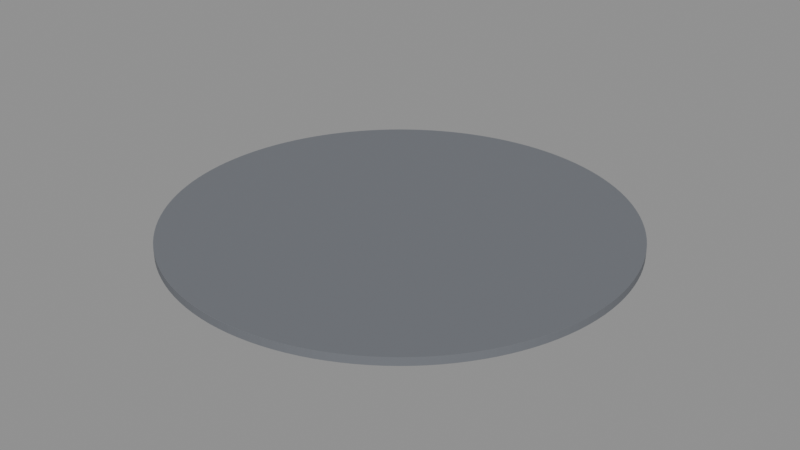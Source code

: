 # Source: BS_C02_Floor.blend  (saved by Blender 5.2.45; exported with 4.5.12 LTS)
import bpy
from mathutils import Matrix  # noqa: F401  (used for matrix-valued properties, if any)

bpy.ops.wm.read_factory_settings(use_empty=True)
scene = bpy.context.scene
scene.name = 'Scene'

# ---- materials (node trees are filled in below, after node groups)
mat_b4o_floor = bpy.data.materials.new('B4O_Floor')
mat_b4o_floor.diffuse_color = (0.16, 0.17, 0.19, 1.0)

# ---- material node trees
mat_b4o_floor.use_nodes = True; mat_b4o_floor.node_tree.nodes.clear()
_N = mat_b4o_floor.node_tree.nodes; _L = mat_b4o_floor.node_tree.links
n0 = _N.new('ShaderNodeBsdfPrincipled'); n0.name = 'Principled BSDF'; n0.location = (-200, 100)
n0.inputs[0].default_value = (0.16, 0.17, 0.19, 1.0)
n0.inputs[1].default_value = 0.03
n0.inputs[2].default_value = 0.7
n0.inputs[10].default_value = 0.005
n1 = _N.new('ShaderNodeOutputMaterial'); n1.name = 'Material Output'; n1.location = (200, 100)
_L.new(n0.outputs[0], n1.inputs[0])
n1.is_active_output = True

# ---- meshes
me_cylinder = bpy.data.meshes.new('Cylinder')
me_cylinder.from_pydata([(1.056e-06, -6.995, -0.12), (1.056e-06, -6.995, 0.12), (-0.3432, -6.987, -0.12), (-0.3432, -6.987, 0.12), (-0.6856, -6.961, -0.12), (-0.6856, -6.961, 0.12), (-1.026, -6.919, -0.12), (-1.026, -6.919, 0.12), (-1.365, -6.861, -0.12), (-1.365, -6.861, 0.12), (-1.7, -6.785, -0.12), (-1.7, -6.785, 0.12), (-2.031, -6.694, -0.12), (-2.031, -6.694, 0.12), (-2.357, -6.586, -0.12), (-2.357, -6.586, 0.12), (-2.677, -6.463, -0.12), (-2.677, -6.463, 0.12), (-2.991, -6.323, -0.12), (-2.991, -6.323, 0.12), (-3.297, -6.169, -0.12), (-3.297, -6.169, 0.12), (-3.596, -6.0, -0.12), (-3.596, -6.0, 0.12), (-3.886, -5.816, -0.12), (-3.886, -5.816, 0.12), (-4.167, -5.618, -0.12), (-4.167, -5.618, 0.12), (-4.438, -5.407, -0.12), (-4.438, -5.407, 0.12), (-4.698, -5.183, -0.12), (-4.698, -5.183, 0.12), (-4.946, -4.946, -0.12), (-4.946, -4.946, 0.12), (-5.183, -4.698, -0.12), (-5.183, -4.698, 0.12), (-5.407, -4.438, -0.12), (-5.407, -4.438, 0.12), (-5.618, -4.167, -0.12), (-5.618, -4.167, 0.12), (-5.816, -3.886, -0.12), (-5.816, -3.886, 0.12), (-6.0, -3.596, -0.12), (-6.0, -3.596, 0.12), (-6.169, -3.297, -0.12), (-6.169, -3.297, 0.12), (-6.323, -2.991, -0.12), (-6.323, -2.991, 0.12), (-6.463, -2.677, -0.12), (-6.463, -2.677, 0.12), (-6.586, -2.357, -0.12), (-6.586, -2.357, 0.12), (-6.694, -2.031, -0.12), (-6.694, -2.031, 0.12), (-6.785, -1.7, -0.12), (-6.785, -1.7, 0.12), (-6.861, -1.365, -0.12), (-6.861, -1.365, 0.12), (-6.919, -1.026, -0.12), (-6.919, -1.026, 0.12), (-6.961, -0.6856, -0.12), (-6.961, -0.6856, 0.12), (-6.987, -0.3432, -0.12), (-6.987, -0.3432, 0.12), (-6.995, -1.056e-06, -0.12), (-6.995, -1.056e-06, 0.12), (-6.987, 0.3432, -0.12), (-6.987, 0.3432, 0.12), (-6.961, 0.6856, -0.12), (-6.961, 0.6856, 0.12), (-6.919, 1.026, -0.12), (-6.919, 1.026, 0.12), (-6.861, 1.365, -0.12), (-6.861, 1.365, 0.12), (-6.785, 1.7, -0.12), (-6.785, 1.7, 0.12), (-6.694, 2.031, -0.12), (-6.694, 2.031, 0.12), (-6.586, 2.357, -0.12), (-6.586, 2.357, 0.12), (-6.463, 2.677, -0.12), (-6.463, 2.677, 0.12), (-6.323, 2.991, -0.12), (-6.323, 2.991, 0.12), (-6.169, 3.297, -0.12), (-6.169, 3.297, 0.12), (-6.0, 3.596, -0.12), (-6.0, 3.596, 0.12), (-5.816, 3.886, -0.12), (-5.816, 3.886, 0.12), (-5.618, 4.167, -0.12), (-5.618, 4.167, 0.12), (-5.407, 4.438, -0.12), (-5.407, 4.438, 0.12), (-5.183, 4.698, -0.12), (-5.183, 4.698, 0.12), (-4.946, 4.946, -0.12), (-4.946, 4.946, 0.12), (-4.698, 5.183, -0.12), (-4.698, 5.183, 0.12), (-4.438, 5.407, -0.12), (-4.438, 5.407, 0.12), (-4.167, 5.618, -0.12), (-4.167, 5.618, 0.12), (-3.886, 5.816, -0.12), (-3.886, 5.816, 0.12), (-3.596, 6.0, -0.12), (-3.596, 6.0, 0.12), (-3.297, 6.169, -0.12), (-3.297, 6.169, 0.12), (-2.991, 6.323, -0.12), (-2.991, 6.323, 0.12), (-2.677, 6.463, -0.12), (-2.677, 6.463, 0.12), (-2.357, 6.586, -0.12), (-2.357, 6.586, 0.12), (-2.031, 6.694, -0.12), (-2.031, 6.694, 0.12), (-1.7, 6.785, -0.12), (-1.7, 6.785, 0.12), (-1.365, 6.861, -0.12), (-1.365, 6.861, 0.12), (-1.026, 6.919, -0.12), (-1.026, 6.919, 0.12), (-0.6856, 6.961, -0.12), (-0.6856, 6.961, 0.12), (-0.3432, 6.987, -0.12), (-0.3432, 6.987, 0.12), (-1.056e-06, 6.995, -0.12), (-1.056e-06, 6.995, 0.12), (0.3432, 6.987, -0.12), (0.3432, 6.987, 0.12), (0.6856, 6.961, -0.12), (0.6856, 6.961, 0.12), (1.026, 6.919, -0.12), (1.026, 6.919, 0.12), (1.365, 6.861, -0.12), (1.365, 6.861, 0.12), (1.7, 6.785, -0.12), (1.7, 6.785, 0.12), (2.031, 6.694, -0.12), (2.031, 6.694, 0.12), (2.357, 6.586, -0.12), (2.357, 6.586, 0.12), (2.677, 6.463, -0.12), (2.677, 6.463, 0.12), (2.991, 6.323, -0.12), (2.991, 6.323, 0.12), (3.297, 6.169, -0.12), (3.297, 6.169, 0.12), (3.596, 6.0, -0.12), (3.596, 6.0, 0.12), (3.886, 5.816, -0.12), (3.886, 5.816, 0.12), (4.167, 5.618, -0.12), (4.167, 5.618, 0.12), (4.438, 5.407, -0.12), (4.438, 5.407, 0.12), (4.698, 5.183, -0.12), (4.698, 5.183, 0.12), (4.946, 4.946, -0.12), (4.946, 4.946, 0.12), (5.183, 4.698, -0.12), (5.183, 4.698, 0.12), (5.407, 4.438, -0.12), (5.407, 4.438, 0.12), (5.618, 4.167, -0.12), (5.618, 4.167, 0.12), (5.816, 3.886, -0.12), (5.816, 3.886, 0.12), (6.0, 3.596, -0.12), (6.0, 3.596, 0.12), (6.169, 3.297, -0.12), (6.169, 3.297, 0.12), (6.323, 2.991, -0.12), (6.323, 2.991, 0.12), (6.463, 2.677, -0.12), (6.463, 2.677, 0.12), (6.586, 2.357, -0.12), (6.586, 2.357, 0.12), (6.694, 2.031, -0.12), (6.694, 2.031, 0.12), (6.785, 1.7, -0.12), (6.785, 1.7, 0.12), (6.861, 1.365, -0.12), (6.861, 1.365, 0.12), (6.919, 1.026, -0.12), (6.919, 1.026, 0.12), (6.961, 0.6856, -0.12), (6.961, 0.6856, 0.12), (6.987, 0.3432, -0.12), (6.987, 0.3432, 0.12), (6.995, 1.056e-06, -0.12), (6.995, 1.056e-06, 0.12), (6.987, -0.3432, -0.12), (6.987, -0.3432, 0.12), (6.961, -0.6856, -0.12), (6.961, -0.6856, 0.12), (6.919, -1.026, -0.12), (6.919, -1.026, 0.12), (6.861, -1.365, -0.12), (6.861, -1.365, 0.12), (6.785, -1.7, -0.12), (6.785, -1.7, 0.12), (6.694, -2.031, -0.12), (6.694, -2.031, 0.12), (6.586, -2.357, -0.12), (6.586, -2.357, 0.12), (6.463, -2.677, -0.12), (6.463, -2.677, 0.12), (6.323, -2.991, -0.12), (6.323, -2.991, 0.12), (6.169, -3.297, -0.12), (6.169, -3.297, 0.12), (6.0, -3.596, -0.12), (6.0, -3.596, 0.12), (5.816, -3.886, -0.12), (5.816, -3.886, 0.12), (5.618, -4.167, -0.12), (5.618, -4.167, 0.12), (5.407, -4.438, -0.12), (5.407, -4.438, 0.12), (5.183, -4.698, -0.12), (5.183, -4.698, 0.12), (4.946, -4.946, -0.12), (4.946, -4.946, 0.12), (4.698, -5.183, -0.12), (4.698, -5.183, 0.12), (4.438, -5.407, -0.12), (4.438, -5.407, 0.12), (4.167, -5.618, -0.12), (4.167, -5.618, 0.12), (3.886, -5.816, -0.12), (3.886, -5.816, 0.12), (3.596, -6.0, -0.12), (3.596, -6.0, 0.12), (3.297, -6.169, -0.12), (3.297, -6.169, 0.12), (2.991, -6.323, -0.12), (2.991, -6.323, 0.12), (2.677, -6.463, -0.12), (2.677, -6.463, 0.12), (2.357, -6.586, -0.12), (2.357, -6.586, 0.12), (2.031, -6.694, -0.12), (2.031, -6.694, 0.12), (1.7, -6.785, -0.12), (1.7, -6.785, 0.12), (1.365, -6.861, -0.12), (1.365, -6.861, 0.12), (1.026, -6.919, -0.12), (1.026, -6.919, 0.12), (0.6856, -6.961, -0.12), (0.6856, -6.961, 0.12), (0.3432, -6.987, -0.12), (0.3432, -6.987, 0.12)], [], [(0, 1, 3, 2), (2, 3, 5, 4), (4, 5, 7, 6), (6, 7, 9, 8), (8, 9, 11, 10), (10, 11, 13, 12), (12, 13, 15, 14), (14, 15, 17, 16), (16, 17, 19, 18), (18, 19, 21, 20), (20, 21, 23, 22), (22, 23, 25, 24), (24, 25, 27, 26), (26, 27, 29, 28), (28, 29, 31, 30), (30, 31, 33, 32), (32, 33, 35, 34), (34, 35, 37, 36), (36, 37, 39, 38), (38, 39, 41, 40), (40, 41, 43, 42), (42, 43, 45, 44), (44, 45, 47, 46), (46, 47, 49, 48), (48, 49, 51, 50), (50, 51, 53, 52), (52, 53, 55, 54), (54, 55, 57, 56), (56, 57, 59, 58), (58, 59, 61, 60), (60, 61, 63, 62), (62, 63, 65, 64), (64, 65, 67, 66), (66, 67, 69, 68), (68, 69, 71, 70), (70, 71, 73, 72), (72, 73, 75, 74), (74, 75, 77, 76), (76, 77, 79, 78), (78, 79, 81, 80), (80, 81, 83, 82), (82, 83, 85, 84), (84, 85, 87, 86), (86, 87, 89, 88), (88, 89, 91, 90), (90, 91, 93, 92), (92, 93, 95, 94), (94, 95, 97, 96), (96, 97, 99, 98), (98, 99, 101, 100), (100, 101, 103, 102), (102, 103, 105, 104), (104, 105, 107, 106), (106, 107, 109, 108), (108, 109, 111, 110), (110, 111, 113, 112), (112, 113, 115, 114), (114, 115, 117, 116), (116, 117, 119, 118), (118, 119, 121, 120), (120, 121, 123, 122), (122, 123, 125, 124), (124, 125, 127, 126), (126, 127, 129, 128), (128, 129, 131, 130), (130, 131, 133, 132), (132, 133, 135, 134), (134, 135, 137, 136), (136, 137, 139, 138), (138, 139, 141, 140), (140, 141, 143, 142), (142, 143, 145, 144), (144, 145, 147, 146), (146, 147, 149, 148), (148, 149, 151, 150), (150, 151, 153, 152), (152, 153, 155, 154), (154, 155, 157, 156), (156, 157, 159, 158), (158, 159, 161, 160), (160, 161, 163, 162), (162, 163, 165, 164), (164, 165, 167, 166), (166, 167, 169, 168), (168, 169, 171, 170), (170, 171, 173, 172), (172, 173, 175, 174), (174, 175, 177, 176), (176, 177, 179, 178), (178, 179, 181, 180), (180, 181, 183, 182), (182, 183, 185, 184), (184, 185, 187, 186), (186, 187, 189, 188), (188, 189, 191, 190), (190, 191, 193, 192), (192, 193, 195, 194), (194, 195, 197, 196), (196, 197, 199, 198), (198, 199, 201, 200), (200, 201, 203, 202), (202, 203, 205, 204), (204, 205, 207, 206), (206, 207, 209, 208), (208, 209, 211, 210), (210, 211, 213, 212), (212, 213, 215, 214), (214, 215, 217, 216), (216, 217, 219, 218), (218, 219, 221, 220), (220, 221, 223, 222), (222, 223, 225, 224), (224, 225, 227, 226), (226, 227, 229, 228), (228, 229, 231, 230), (230, 231, 233, 232), (232, 233, 235, 234), (234, 235, 237, 236), (236, 237, 239, 238), (238, 239, 241, 240), (240, 241, 243, 242), (242, 243, 245, 244), (244, 245, 247, 246), (246, 247, 249, 248), (248, 249, 251, 250), (250, 251, 253, 252), (3, 1, 255, 253, 251, 249, 247, 245, 243, 241, 239, 237, 235, 233, 231, 229, 227, 225, 223, 221, 219, 217, 215, 213, 211, 209, 207, 205, 203, 201, 199, 197, 195, 193, 191, 189, 187, 185, 183, 181, 179, 177, 175, 173, 171, 169, 167, 165, 163, 161, 159, 157, 155, 153, 151, 149, 147, 145, 143, 141, 139, 137, 135, 133, 131, 129, 127, 125, 123, 121, 119, 117, 115, 113, 111, 109, 107, 105, 103, 101, 99, 97, 95, 93, 91, 89, 87, 85, 83, 81, 79, 77, 75, 73, 71, 69, 67, 65, 63, 61, 59, 57, 55, 53, 51, 49, 47, 45, 43, 41, 39, 37, 35, 33, 31, 29, 27, 25, 23, 21, 19, 17, 15, 13, 11, 9, 7, 5), (252, 253, 255, 254), (254, 255, 1, 0), (0, 2, 4, 6, 8, 10, 12, 14, 16, 18, 20, 22, 24, 26, 28, 30, 32, 34, 36, 38, 40, 42, 44, 46, 48, 50, 52, 54, 56, 58, 60, 62, 64, 66, 68, 70, 72, 74, 76, 78, 80, 82, 84, 86, 88, 90, 92, 94, 96, 98, 100, 102, 104, 106, 108, 110, 112, 114, 116, 118, 120, 122, 124, 126, 128, 130, 132, 134, 136, 138, 140, 142, 144, 146, 148, 150, 152, 154, 156, 158, 160, 162, 164, 166, 168, 170, 172, 174, 176, 178, 180, 182, 184, 186, 188, 190, 192, 194, 196, 198, 200, 202, 204, 206, 208, 210, 212, 214, 216, 218, 220, 222, 224, 226, 228, 230, 232, 234, 236, 238, 240, 242, 244, 246, 248, 250, 252, 254)])
_uv = me_cylinder.uv_layers.new(name='UVMap')
_uv.uv.foreach_set('vector', [1.056e-06, -0.24, 1.056e-06, 0.0, -0.3432, 0.0, -0.3432, -0.24, -0.3432, -0.24, -0.3432, 0.0, -0.6856, 0.0, -0.6856, -0.24, -0.6856, -0.24, -0.6856, 0.0, -1.026, 0.0, -1.026, -0.24, -1.026, -0.24, -1.026, 0.0, -1.365, 0.0, -1.365, -0.24, -1.365, -0.24, -1.365, 0.0, -1.7, 0.0, -1.7, -0.24, -1.7, -0.24, -1.7, 0.0, -2.031, 0.0, -2.031, -0.24, -2.031, -0.24, -2.031, 0.0, -2.357, 0.0, -2.357, -0.24, -2.357, -0.24, -2.357, 0.0, -2.677, 0.0, -2.677, -0.24, -2.677, -0.24, -2.677, 0.0, -2.991, 0.0, -2.991, -0.24, -2.991, -0.24, -2.991, 0.0, -3.297, 0.0, -3.297, -0.24, -3.297, -0.24, -3.297, 0.0, -3.596, 0.0, -3.596, -0.24, -3.596, -0.24, -3.596, 0.0, -3.886, 0.0, -3.886, -0.24, -3.886, -0.24, -3.886, 0.0, -4.167, 0.0, -4.167, -0.24, -4.167, -0.24, -4.167, 0.0, -4.438, 0.0, -4.438, -0.24, -4.438, -0.24, -4.438, 0.0, -4.698, 0.0, -4.698, -0.24, -4.698, -0.24, -4.698, 0.0, -4.946, 0.0, -4.946, -0.24, -4.946, -0.24, -4.946, 0.0, -4.698, 0.0, -4.698, -0.24, -4.698, -0.24, -4.698, 0.0, -4.438, 0.0, -4.438, -0.24, -4.438, -0.24, -4.438, 0.0, -4.167, 0.0, -4.167, -0.24, -4.167, -0.24, -4.167, 0.0, -3.886, 0.0, -3.886, -0.24, -3.886, -0.24, -3.886, 0.0, -3.596, 0.0, -3.596, -0.24, -3.596, -0.24, -3.596, 0.0, -3.297, 0.0, -3.297, -0.24, -3.297, -0.24, -3.297, 0.0, -2.991, 0.0, -2.991, -0.24, -2.991, -0.24, -2.991, 0.0, -2.677, 0.0, -2.677, -0.24, -2.677, -0.24, -2.677, 0.0, -2.357, 0.0, -2.357, -0.24, -2.357, -0.24, -2.357, 0.0, -2.031, 0.0, -2.031, -0.24, -2.031, -0.24, -2.031, 0.0, -1.7, 0.0, -1.7, -0.24, -1.7, -0.24, -1.7, 0.0, -1.365, 0.0, -1.365, -0.24, -1.365, -0.24, -1.365, 0.0, -1.026, 0.0, -1.026, -0.24, -1.026, -0.24, -1.026, 0.0, -0.6856, 0.0, -0.6856, -0.24, -0.6856, -0.24, -0.6856, 0.0, -0.3432, 0.0, -0.3432, -0.24, -0.3432, -0.24, -0.3432, 0.0, -1.056e-06, 0.0, -1.056e-06, -0.24, -1.056e-06, -0.24, -1.056e-06, 0.0, 0.3432, 0.0, 0.3432, -0.24, 0.3432, -0.24, 0.3432, 0.0, 0.6856, 0.0, 0.6856, -0.24, 0.6856, -0.24, 0.6856, 0.0, 1.026, 0.0, 1.026, -0.24, 1.026, -0.24, 1.026, 0.0, 1.365, 0.0, 1.365, -0.24, 1.365, -0.24, 1.365, 0.0, 1.7, 0.0, 1.7, -0.24, 1.7, -0.24, 1.7, 0.0, 2.031, 0.0, 2.031, -0.24, 2.031, -0.24, 2.031, 0.0, 2.357, 0.0, 2.357, -0.24, 2.357, -0.24, 2.357, 0.0, 2.677, 0.0, 2.677, -0.24, 2.677, -0.24, 2.677, 0.0, 2.991, 0.0, 2.991, -0.24, 2.991, -0.24, 2.991, 0.0, 3.297, 0.0, 3.297, -0.24, 3.297, -0.24, 3.297, 0.0, 3.596, 0.0, 3.596, -0.24, 3.596, -0.24, 3.596, 0.0, 3.886, 0.0, 3.886, -0.24, 3.886, -0.24, 3.886, 0.0, 4.167, 0.0, 4.167, -0.24, 4.167, -0.24, 4.167, 0.0, 4.438, 0.0, 4.438, -0.24, 4.438, -0.24, 4.438, 0.0, 4.698, 0.0, 4.698, -0.24, 4.698, -0.24, 4.698, 0.0, 4.946, 0.0, 4.946, -0.24, -4.946, -0.24, -4.946, 0.0, -4.698, 0.0, -4.698, -0.24, -4.698, -0.24, -4.698, 0.0, -4.438, 0.0, -4.438, -0.24, -4.438, -0.24, -4.438, 0.0, -4.167, 0.0, -4.167, -0.24, -4.167, -0.24, -4.167, 0.0, -3.886, 0.0, -3.886, -0.24, -3.886, -0.24, -3.886, 0.0, -3.596, 0.0, -3.596, -0.24, -3.596, -0.24, -3.596, 0.0, -3.297, 0.0, -3.297, -0.24, -3.297, -0.24, -3.297, 0.0, -2.991, 0.0, -2.991, -0.24, -2.991, -0.24, -2.991, 0.0, -2.677, 0.0, -2.677, -0.24, -2.677, -0.24, -2.677, 0.0, -2.357, 0.0, -2.357, -0.24, -2.357, -0.24, -2.357, 0.0, -2.031, 0.0, -2.031, -0.24, -2.031, -0.24, -2.031, 0.0, -1.7, 0.0, -1.7, -0.24, -1.7, -0.24, -1.7, 0.0, -1.365, 0.0, -1.365, -0.24, -1.365, -0.24, -1.365, 0.0, -1.026, 0.0, -1.026, -0.24, -1.026, -0.24, -1.026, 0.0, -0.6856, 0.0, -0.6856, -0.24, -0.6856, -0.24, -0.6856, 0.0, -0.3432, 0.0, -0.3432, -0.24, -0.3432, -0.24, -0.3432, 0.0, -1.056e-06, 0.0, -1.056e-06, -0.24, -1.056e-06, -0.24, -1.056e-06, 0.0, 0.3432, 0.0, 0.3432, -0.24, 0.3432, -0.24, 0.3432, 0.0, 0.6856, 0.0, 0.6856, -0.24, 0.6856, -0.24, 0.6856, 0.0, 1.026, 0.0, 1.026, -0.24, 1.026, -0.24, 1.026, 0.0, 1.365, 0.0, 1.365, -0.24, 1.365, -0.24, 1.365, 0.0, 1.7, 0.0, 1.7, -0.24, 1.7, -0.24, 1.7, 0.0, 2.031, 0.0, 2.031, -0.24, 2.031, -0.24, 2.031, 0.0, 2.357, 0.0, 2.357, -0.24, 2.357, -0.24, 2.357, 0.0, 2.677, 0.0, 2.677, -0.24, 2.677, -0.24, 2.677, 0.0, 2.991, 0.0, 2.991, -0.24, 2.991, -0.24, 2.991, 0.0, 3.297, 0.0, 3.297, -0.24, 3.297, -0.24, 3.297, 0.0, 3.596, 0.0, 3.596, -0.24, 3.596, -0.24, 3.596, 0.0, 3.886, 0.0, 3.886, -0.24, 3.886, -0.24, 3.886, 0.0, 4.167, 0.0, 4.167, -0.24, 4.167, -0.24, 4.167, 0.0, 4.438, 0.0, 4.438, -0.24, 4.438, -0.24, 4.438, 0.0, 4.698, 0.0, 4.698, -0.24, 4.698, -0.24, 4.698, 0.0, 4.946, 0.0, 4.946, -0.24, 4.946, -0.24, 4.946, 0.0, 4.698, 0.0, 4.698, -0.24, 4.698, -0.24, 4.698, 0.0, 4.438, 0.0, 4.438, -0.24, 4.438, -0.24, 4.438, 0.0, 4.167, 0.0, 4.167, -0.24, 4.167, -0.24, 4.167, 0.0, 3.886, 0.0, 3.886, -0.24, 3.886, -0.24, 3.886, 0.0, 3.596, 0.0, 3.596, -0.24, 3.596, -0.24, 3.596, 0.0, 3.297, 0.0, 3.297, -0.24, 3.297, -0.24, 3.297, 0.0, 2.991, 0.0, 2.991, -0.24, 2.991, -0.24, 2.991, 0.0, 2.677, 0.0, 2.677, -0.24, 2.677, -0.24, 2.677, 0.0, 2.357, 0.0, 2.357, -0.24, 2.357, -0.24, 2.357, 0.0, 2.031, 0.0, 2.031, -0.24, 2.031, -0.24, 2.031, 0.0, 1.7, 0.0, 1.7, -0.24, 1.7, -0.24, 1.7, 0.0, 1.365, 0.0, 1.365, -0.24, 1.365, -0.24, 1.365, 0.0, 1.026, 0.0, 1.026, -0.24, 1.026, -0.24, 1.026, 0.0, 0.6856, 0.0, 0.6856, -0.24, 0.6856, -0.24, 0.6856, 0.0, 0.3432, 0.0, 0.3432, -0.24, 0.3432, -0.24, 0.3432, 0.0, 1.056e-06, 0.0, 1.056e-06, -0.24, 1.056e-06, -0.24, 1.056e-06, 0.0, -0.3432, 0.0, -0.3432, -0.24, -0.3432, -0.24, -0.3432, 0.0, -0.6856, 0.0, -0.6856, -0.24, -0.6856, -0.24, -0.6856, 0.0, -1.026, 0.0, -1.026, -0.24, -1.026, -0.24, -1.026, 0.0, -1.365, 0.0, -1.365, -0.24, -1.365, -0.24, -1.365, 0.0, -1.7, 0.0, -1.7, -0.24, -1.7, -0.24, -1.7, 0.0, -2.031, 0.0, -2.031, -0.24, -2.031, -0.24, -2.031, 0.0, -2.357, 0.0, -2.357, -0.24, -2.357, -0.24, -2.357, 0.0, -2.677, 0.0, -2.677, -0.24, -2.677, -0.24, -2.677, 0.0, -2.991, 0.0, -2.991, -0.24, -2.991, -0.24, -2.991, 0.0, -3.297, 0.0, -3.297, -0.24, -3.297, -0.24, -3.297, 0.0, -3.596, 0.0, -3.596, -0.24, -3.596, -0.24, -3.596, 0.0, -3.886, 0.0, -3.886, -0.24, -3.886, -0.24, -3.886, 0.0, -4.167, 0.0, -4.167, -0.24, -4.167, -0.24, -4.167, 0.0, -4.438, 0.0, -4.438, -0.24, -4.438, -0.24, -4.438, 0.0, -4.698, 0.0, -4.698, -0.24, -4.698, -0.24, -4.698, 0.0, -4.946, 0.0, -4.946, -0.24, 4.946, -0.24, 4.946, 0.0, 4.698, 0.0, 4.698, -0.24, 4.698, -0.24, 4.698, 0.0, 4.438, 0.0, 4.438, -0.24, 4.438, -0.24, 4.438, 0.0, 4.167, 0.0, 4.167, -0.24, 4.167, -0.24, 4.167, 0.0, 3.886, 0.0, 3.886, -0.24, 3.886, -0.24, 3.886, 0.0, 3.596, 0.0, 3.596, -0.24, 3.596, -0.24, 3.596, 0.0, 3.297, 0.0, 3.297, -0.24, 3.297, -0.24, 3.297, 0.0, 2.991, 0.0, 2.991, -0.24, 2.991, -0.24, 2.991, 0.0, 2.677, 0.0, 2.677, -0.24, 2.677, -0.24, 2.677, 0.0, 2.357, 0.0, 2.357, -0.24, 2.357, -0.24, 2.357, 0.0, 2.031, 0.0, 2.031, -0.24, 2.031, -0.24, 2.031, 0.0, 1.7, 0.0, 1.7, -0.24, 1.7, -0.24, 1.7, 0.0, 1.365, 0.0, 1.365, -0.24, 1.365, -0.24, 1.365, 0.0, 1.026, 0.0, 1.026, -0.24, 1.026, -0.24, 1.026, 0.0, 0.6856, 0.0, 0.6856, -0.24, -0.3432, -6.987, 1.056e-06, -6.995, 0.3432, -6.987, 0.6856, -6.961, 1.026, -6.919, 1.365, -6.861, 1.7, -6.785, 2.031, -6.694, 2.357, -6.586, 2.677, -6.463, 2.991, -6.323, 3.297, -6.169, 3.596, -6.0, 3.886, -5.816, 4.167, -5.618, 4.438, -5.407, 4.698, -5.183, 4.946, -4.946, 5.183, -4.698, 5.407, -4.438, 5.618, -4.167, 5.816, -3.886, 6.0, -3.596, 6.169, -3.297, 6.323, -2.991, 6.463, -2.677, 6.586, -2.357, 6.694, -2.031, 6.785, -1.7, 6.861, -1.365, 6.919, -1.026, 6.961, -0.6856, 6.987, -0.3432, 6.995, 1.056e-06, 6.987, 0.3432, 6.961, 0.6856, 6.919, 1.026, 6.861, 1.365, 6.785, 1.7, 6.694, 2.031, 6.586, 2.357, 6.463, 2.677, 6.323, 2.991, 6.169, 3.297, 6.0, 3.596, 5.816, 3.886, 5.618, 4.167, 5.407, 4.438, 5.183, 4.698, 4.946, 4.946, 4.698, 5.183, 4.438, 5.407, 4.167, 5.618, 3.886, 5.816, 3.596, 6.0, 3.297, 6.169, 2.991, 6.323, 2.677, 6.463, 2.357, 6.586, 2.031, 6.694, 1.7, 6.785, 1.365, 6.861, 1.026, 6.919, 0.6856, 6.961, 0.3432, 6.987, -1.056e-06, 6.995, -0.3432, 6.987, -0.6856, 6.961, -1.026, 6.919, -1.365, 6.861, -1.7, 6.785, -2.031, 6.694, -2.357, 6.586, -2.677, 6.463, -2.991, 6.323, -3.297, 6.169, -3.596, 6.0, -3.886, 5.816, -4.167, 5.618, -4.438, 5.407, -4.698, 5.183, -4.946, 4.946, -5.183, 4.698, -5.407, 4.438, -5.618, 4.167, -5.816, 3.886, -6.0, 3.596, -6.169, 3.297, -6.323, 2.991, -6.463, 2.677, -6.586, 2.357, -6.694, 2.031, -6.785, 1.7, -6.861, 1.365, -6.919, 1.026, -6.961, 0.6856, -6.987, 0.3432, -6.995, -1.056e-06, -6.987, -0.3432, -6.961, -0.6856, -6.919, -1.026, -6.861, -1.365, -6.785, -1.7, -6.694, -2.031, -6.586, -2.357, -6.463, -2.677, -6.323, -2.991, -6.169, -3.297, -6.0, -3.596, -5.816, -3.886, -5.618, -4.167, -5.407, -4.438, -5.183, -4.698, -4.946, -4.946, -4.698, -5.183, -4.438, -5.407, -4.167, -5.618, -3.886, -5.816, -3.596, -6.0, -3.297, -6.169, -2.991, -6.323, -2.677, -6.463, -2.357, -6.586, -2.031, -6.694, -1.7, -6.785, -1.365, -6.861, -1.026, -6.919, -0.6856, -6.961, 0.6856, -0.24, 0.6856, 0.0, 0.3432, 0.0, 0.3432, -0.24, 0.3432, -0.24, 0.3432, 0.0, 1.056e-06, 0.0, 1.056e-06, -0.24, 1.056e-06, -6.995, -0.3432, -6.987, -0.6856, -6.961, -1.026, -6.919, -1.365, -6.861, -1.7, -6.785, -2.031, -6.694, -2.357, -6.586, -2.677, -6.463, -2.991, -6.323, -3.297, -6.169, -3.596, -6.0, -3.886, -5.816, -4.167, -5.618, -4.438, -5.407, -4.698, -5.183, -4.946, -4.946, -5.183, -4.698, -5.407, -4.438, -5.618, -4.167, -5.816, -3.886, -6.0, -3.596, -6.169, -3.297, -6.323, -2.991, -6.463, -2.677, -6.586, -2.357, -6.694, -2.031, -6.785, -1.7, -6.861, -1.365, -6.919, -1.026, -6.961, -0.6856, -6.987, -0.3432, -6.995, -1.056e-06, -6.987, 0.3432, -6.961, 0.6856, -6.919, 1.026, -6.861, 1.365, -6.785, 1.7, -6.694, 2.031, -6.586, 2.357, -6.463, 2.677, -6.323, 2.991, -6.169, 3.297, -6.0, 3.596, -5.816, 3.886, -5.618, 4.167, -5.407, 4.438, -5.183, 4.698, -4.946, 4.946, -4.698, 5.183, -4.438, 5.407, -4.167, 5.618, -3.886, 5.816, -3.596, 6.0, -3.297, 6.169, -2.991, 6.323, -2.677, 6.463, -2.357, 6.586, -2.031, 6.694, -1.7, 6.785, -1.365, 6.861, -1.026, 6.919, -0.6856, 6.961, -0.3432, 6.987, -1.056e-06, 6.995, 0.3432, 6.987, 0.6856, 6.961, 1.026, 6.919, 1.365, 6.861, 1.7, 6.785, 2.031, 6.694, 2.357, 6.586, 2.677, 6.463, 2.991, 6.323, 3.297, 6.169, 3.596, 6.0, 3.886, 5.816, 4.167, 5.618, 4.438, 5.407, 4.698, 5.183, 4.946, 4.946, 5.183, 4.698, 5.407, 4.438, 5.618, 4.167, 5.816, 3.886, 6.0, 3.596, 6.169, 3.297, 6.323, 2.991, 6.463, 2.677, 6.586, 2.357, 6.694, 2.031, 6.785, 1.7, 6.861, 1.365, 6.919, 1.026, 6.961, 0.6856, 6.987, 0.3432, 6.995, 1.056e-06, 6.987, -0.3432, 6.961, -0.6856, 6.919, -1.026, 6.861, -1.365, 6.785, -1.7, 6.694, -2.031, 6.586, -2.357, 6.463, -2.677, 6.323, -2.991, 6.169, -3.297, 6.0, -3.596, 5.816, -3.886, 5.618, -4.167, 5.407, -4.438, 5.183, -4.698, 4.946, -4.946, 4.698, -5.183, 4.438, -5.407, 4.167, -5.618, 3.886, -5.816, 3.596, -6.0, 3.297, -6.169, 2.991, -6.323, 2.677, -6.463, 2.357, -6.586, 2.031, -6.694, 1.7, -6.785, 1.365, -6.861, 1.026, -6.919, 0.6856, -6.961, 0.3432, -6.987])
me_cylinder.materials.append(mat_b4o_floor)
me_cylinder.update()

# ---- objects
ob_floor = bpy.data.objects.new('Floor', me_cylinder)

# ---- transforms, parenting, visibility, modifiers, constraints
ob_floor.location = (0.0, 0.0, -0.12)
_m = ob_floor.modifiers.new('Edge_Bevel', 'BEVEL')
_m.width = 0.002
_m.width_pct = 0.002
_m.segments = 2

# ---- collection membership
scene.collection.objects.link(ob_floor)

# ---- scene / render settings (as saved in the file)
scene.frame_start = 1; scene.frame_end = 250; scene.frame_set(1)
scene.render.engine = 'BLENDER_EEVEE_NEXT'
scene.render.bake_bias = 0.0
scene.render.bake_samples = 0
scene.render.compositor_device = 'GPU'
scene.eevee.use_volume_custom_range = False
scene.eevee.fast_gi_thickness_near = 0.1
scene.eevee.fast_gi_thickness_far = 0.0
scene.eevee.ray_tracing_options.screen_trace_thickness = 0.1
bpy.context.view_layer.update()

# ---- added for rendering (the .blend has no active camera and no usable light): camera, sun + grey world if the file has none
cam_auto = bpy.data.cameras.new('AutoCamera')
cam_auto.lens = 50.0
cam_auto.sensor_width = 36.0
cam_auto.clip_end = 1000.0
ob_auto_camera = bpy.data.objects.new('AutoCamera', cam_auto)
scene.collection.objects.link(ob_auto_camera)
ob_auto_camera.location = (18.3068, -21.9681, 14.5254)
ob_auto_camera.rotation_euler = (1.09748, -7.21219e-08, 0.694738)
scene.camera = ob_auto_camera
light_auto_sun = bpy.data.lights.new('AutoSun', 'SUN')
light_auto_sun.energy = 3.0
light_auto_sun.angle = 0.0523599
ob_auto_sun = bpy.data.objects.new('AutoSun', light_auto_sun)
scene.collection.objects.link(ob_auto_sun)
ob_auto_sun.rotation_euler = (0.872665, 0.174533, 0.523599)
if scene.world is None:
    world_auto = bpy.data.worlds.new('AutoWorld')
    world_auto.color = (0.3, 0.3, 0.3)
    scene.world = world_auto
bpy.context.view_layer.update()
